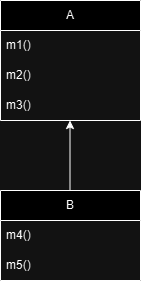

The diagram above was exported from draw.io. Its source (the exported page's mxGraphModel, read from the mxfile embedded in the PNG):
<mxGraphModel dx="1393" dy="760" grid="1" gridSize="10" guides="1" tooltips="1" connect="1" arrows="1" fold="1" page="1" pageScale="1" pageWidth="827" pageHeight="1169" math="0" shadow="0">
  <root>
    <mxCell id="0" />
    <mxCell id="1" parent="0" />
    <mxCell id="Kj1_b8FoG198LgZ-PrZM-3" value="A" style="swimlane;fontStyle=0;childLayout=stackLayout;horizontal=1;startSize=30;horizontalStack=0;resizeParent=1;resizeParentMax=0;resizeLast=0;collapsible=1;marginBottom=0;whiteSpace=wrap;html=1;" vertex="1" parent="1">
      <mxGeometry x="330" y="200" width="140" height="120" as="geometry" />
    </mxCell>
    <mxCell id="Kj1_b8FoG198LgZ-PrZM-4" value="m1()" style="text;strokeColor=none;fillColor=none;align=left;verticalAlign=middle;spacingLeft=4;spacingRight=4;overflow=hidden;points=[[0,0.5],[1,0.5]];portConstraint=eastwest;rotatable=0;whiteSpace=wrap;html=1;" vertex="1" parent="Kj1_b8FoG198LgZ-PrZM-3">
      <mxGeometry y="30" width="140" height="30" as="geometry" />
    </mxCell>
    <mxCell id="Kj1_b8FoG198LgZ-PrZM-5" value="m2()" style="text;strokeColor=none;fillColor=none;align=left;verticalAlign=middle;spacingLeft=4;spacingRight=4;overflow=hidden;points=[[0,0.5],[1,0.5]];portConstraint=eastwest;rotatable=0;whiteSpace=wrap;html=1;" vertex="1" parent="Kj1_b8FoG198LgZ-PrZM-3">
      <mxGeometry y="60" width="140" height="30" as="geometry" />
    </mxCell>
    <mxCell id="Kj1_b8FoG198LgZ-PrZM-6" value="m3()" style="text;strokeColor=none;fillColor=none;align=left;verticalAlign=middle;spacingLeft=4;spacingRight=4;overflow=hidden;points=[[0,0.5],[1,0.5]];portConstraint=eastwest;rotatable=0;whiteSpace=wrap;html=1;" vertex="1" parent="Kj1_b8FoG198LgZ-PrZM-3">
      <mxGeometry y="90" width="140" height="30" as="geometry" />
    </mxCell>
    <mxCell id="Kj1_b8FoG198LgZ-PrZM-7" value="" style="endArrow=classic;html=1;rounded=0;" edge="1" parent="1">
      <mxGeometry width="50" height="50" relative="1" as="geometry">
        <mxPoint x="399.5" y="390" as="sourcePoint" />
        <mxPoint x="399.5" y="320" as="targetPoint" />
      </mxGeometry>
    </mxCell>
    <mxCell id="Kj1_b8FoG198LgZ-PrZM-8" value="B" style="swimlane;fontStyle=0;childLayout=stackLayout;horizontal=1;startSize=30;horizontalStack=0;resizeParent=1;resizeParentMax=0;resizeLast=0;collapsible=1;marginBottom=0;whiteSpace=wrap;html=1;" vertex="1" parent="1">
      <mxGeometry x="330" y="390" width="140" height="90" as="geometry" />
    </mxCell>
    <mxCell id="Kj1_b8FoG198LgZ-PrZM-9" value="m4()" style="text;strokeColor=none;fillColor=none;align=left;verticalAlign=middle;spacingLeft=4;spacingRight=4;overflow=hidden;points=[[0,0.5],[1,0.5]];portConstraint=eastwest;rotatable=0;whiteSpace=wrap;html=1;" vertex="1" parent="Kj1_b8FoG198LgZ-PrZM-8">
      <mxGeometry y="30" width="140" height="30" as="geometry" />
    </mxCell>
    <mxCell id="Kj1_b8FoG198LgZ-PrZM-10" value="m5()" style="text;strokeColor=none;fillColor=none;align=left;verticalAlign=middle;spacingLeft=4;spacingRight=4;overflow=hidden;points=[[0,0.5],[1,0.5]];portConstraint=eastwest;rotatable=0;whiteSpace=wrap;html=1;" vertex="1" parent="Kj1_b8FoG198LgZ-PrZM-8">
      <mxGeometry y="60" width="140" height="30" as="geometry" />
    </mxCell>
  </root>
</mxGraphModel>